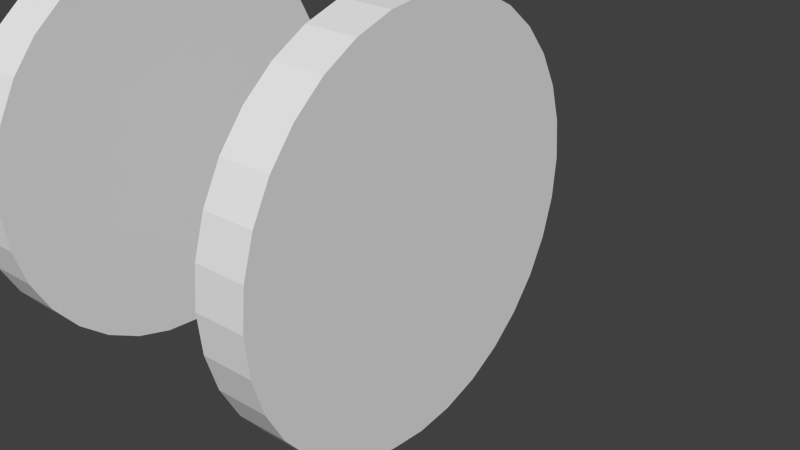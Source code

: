 # Source: grinderGears.blend  (saved by Blender 2.65.0; exported with 4.5.12 LTS)
import bpy
from mathutils import Matrix  # noqa: F401  (used for matrix-valued properties, if any)

bpy.ops.wm.read_factory_settings(use_empty=True)
scene = bpy.context.scene
scene.name = 'Scene'

# ---- collections
col_collection_1 = bpy.data.collections.new('Collection 1'); scene.collection.children.link(col_collection_1)
col_collection_2 = bpy.data.collections.new('Collection 2'); scene.collection.children.link(col_collection_2)
col_gear = bpy.data.collections.new('Gear')  # instanced only; not linked into the scene

# ---- materials (node trees are filled in below, after node groups)
mat_material = bpy.data.materials.new('Material')
mat_material.alpha_threshold = 0.0
mat_material.use_transparent_shadow = False
mat_material.roughness = 0.5
mat_material.line_color = (0.0, 0.0, 0.0, 1.0)

# ---- material node trees

# ---- world
world_world = bpy.data.worlds.new('World'); scene.world = world_world
world_world.color = (0.05088, 0.05088, 0.05088)
world_world.use_sun_shadow = False
world_world.sun_shadow_jitter_overblur = 0.0
world_world.cycles.sampling_method = 'MANUAL'
world_world.cycles.sample_map_resolution = 256

# ---- meshes
me_cylinder_001 = bpy.data.meshes.new('Cylinder.001')
me_cylinder_001.from_pydata([(0.0, 1.0, -1.0), (0.0, 1.0, 1.0), (0.1951, 0.9808, -1.0), (0.1951, 0.9808, 1.0), (0.3827, 0.9239, -1.0), (0.3827, 0.9239, 1.0), (0.5556, 0.8315, -1.0), (0.5556, 0.8315, 1.0), (0.7071, 0.7071, -1.0), (0.7071, 0.7071, 1.0), (0.8315, 0.5556, -1.0), (0.8315, 0.5556, 1.0), (0.9239, 0.3827, -1.0), (0.9239, 0.3827, 1.0), (0.9808, 0.1951, -1.0), (0.9808, 0.1951, 1.0), (1.0, 7.55e-08, -1.0), (1.0, 7.55e-08, 1.0), (0.9808, -0.1951, -1.0), (0.9808, -0.1951, 1.0), (0.9239, -0.3827, -1.0), (0.9239, -0.3827, 1.0), (0.8315, -0.5556, -1.0), (0.8315, -0.5556, 1.0), (0.7071, -0.7071, -1.0), (0.7071, -0.7071, 1.0), (0.5556, -0.8315, -1.0), (0.5556, -0.8315, 1.0), (0.3827, -0.9239, -1.0), (0.3827, -0.9239, 1.0), (0.1951, -0.9808, -1.0), (0.1951, -0.9808, 1.0), (-3.258e-07, -1.0, -1.0), (-3.258e-07, -1.0, 1.0), (-0.1951, -0.9808, -1.0), (-0.1951, -0.9808, 1.0), (-0.3827, -0.9239, -1.0), (-0.3827, -0.9239, 1.0), (-0.5556, -0.8315, -1.0), (-0.5556, -0.8315, 1.0), (-0.7071, -0.7071, -1.0), (-0.7071, -0.7071, 1.0), (-0.8315, -0.5556, -1.0), (-0.8315, -0.5556, 1.0), (-0.9239, -0.3827, -1.0), (-0.9239, -0.3827, 1.0), (-0.9808, -0.1951, -1.0), (-0.9808, -0.1951, 1.0), (-1.0, 9.656e-07, -1.0), (-1.0, 9.656e-07, 1.0), (-0.9808, 0.1951, -1.0), (-0.9808, 0.1951, 1.0), (-0.9239, 0.3827, -1.0), (-0.9239, 0.3827, 1.0), (-0.8315, 0.5556, -1.0), (-0.8315, 0.5556, 1.0), (-0.7071, 0.7071, -1.0), (-0.7071, 0.7071, 1.0), (-0.5556, 0.8315, -1.0), (-0.5556, 0.8315, 1.0), (-0.3827, 0.9239, -1.0), (-0.3827, 0.9239, 1.0), (-0.1951, 0.9808, -1.0), (-0.1951, 0.9808, 1.0)], [], [(0, 1, 3, 2), (2, 3, 5, 4), (4, 5, 7, 6), (6, 7, 9, 8), (8, 9, 11, 10), (10, 11, 13, 12), (12, 13, 15, 14), (14, 15, 17, 16), (16, 17, 19, 18), (18, 19, 21, 20), (20, 21, 23, 22), (22, 23, 25, 24), (24, 25, 27, 26), (26, 27, 29, 28), (28, 29, 31, 30), (30, 31, 33, 32), (32, 33, 35, 34), (34, 35, 37, 36), (36, 37, 39, 38), (38, 39, 41, 40), (40, 41, 43, 42), (42, 43, 45, 44), (44, 45, 47, 46), (46, 47, 49, 48), (48, 49, 51, 50), (50, 51, 53, 52), (52, 53, 55, 54), (54, 55, 57, 56), (56, 57, 59, 58), (58, 59, 61, 60), (3, 1, 63, 61, 59, 57, 55, 53, 51, 49, 47, 45, 43, 41, 39, 37, 35, 33, 31, 29, 27, 25, 23, 21, 19, 17, 15, 13, 11, 9, 7, 5), (62, 63, 1, 0), (60, 61, 63, 62), (0, 2, 4, 6, 8, 10, 12, 14, 16, 18, 20, 22, 24, 26, 28, 30, 32, 34, 36, 38, 40, 42, 44, 46, 48, 50, 52, 54, 56, 58, 60, 62)])
_uv = me_cylinder_001.uv_layers.new(name='UVMap')
_uv.uv.foreach_set('vector', [0.875, 1.0, 0.75, 1.0, 0.75, 0.875, 0.875, 0.875, 0.875, 0.875, 0.75, 0.875, 0.75, 0.75, 0.875, 0.75, 0.875, 0.75, 0.75, 0.75, 0.75, 0.625, 0.875, 0.625, 0.875, 0.625, 0.75, 0.625, 0.75, 0.5, 0.875, 0.5, 0.875, 0.5, 0.75, 0.5, 0.75, 0.375, 0.875, 0.375, 0.875, 0.375, 0.75, 0.375, 0.75, 0.25, 0.875, 0.25, 0.875, 0.25, 0.75, 0.25, 0.75, 0.125, 0.875, 0.125, 0.75, 0.125, 0.875, 0.125, 0.875, 0.0, 0.75, 1.49e-08, 0.875, 1.0, 0.75, 1.0, 0.75, 0.875, 0.875, 0.875, 0.875, 0.875, 0.75, 0.875, 0.75, 0.75, 0.875, 0.75, 0.875, 0.75, 0.75, 0.75, 0.75, 0.625, 0.875, 0.625, 0.875, 0.625, 0.75, 0.625, 0.75, 0.5, 0.875, 0.5, 0.875, 0.5, 0.75, 0.5, 0.75, 0.375, 0.875, 0.375, 0.875, 0.375, 0.75, 0.375, 0.75, 0.25, 0.875, 0.25, 0.875, 0.25, 0.75, 0.25, 0.75, 0.125, 0.875, 0.125, 0.875, 0.125, 0.75, 0.125, 0.75, 0.0, 0.875, 1.49e-08, 0.875, 1.0, 0.75, 1.0, 0.75, 0.875, 0.875, 0.875, 0.875, 0.875, 0.75, 0.875, 0.75, 0.75, 0.875, 0.75, 0.875, 0.75, 0.75, 0.75, 0.75, 0.625, 0.875, 0.625, 0.875, 0.625, 0.75, 0.625, 0.75, 0.5, 0.875, 0.5, 0.875, 0.5, 0.75, 0.5, 0.75, 0.375, 0.875, 0.375, 0.875, 0.375, 0.75, 0.375, 0.75, 0.25, 0.875, 0.25, 0.875, 0.25, 0.75, 0.25, 0.75, 0.125, 0.875, 0.125, 0.875, 0.125, 0.75, 0.125, 0.75, 0.0, 0.875, 0.0, 0.875, 1.0, 0.75, 1.0, 0.75, 0.875, 0.875, 0.875, 0.875, 0.875, 0.75, 0.875, 0.75, 0.75, 0.875, 0.75, 0.875, 0.75, 0.75, 0.75, 0.75, 0.625, 0.875, 0.625, 0.875, 0.625, 0.75, 0.625, 0.75, 0.5, 0.875, 0.5, 0.875, 0.5, 0.75, 0.5, 0.75, 0.375, 0.875, 0.375, 0.875, 0.375, 0.75, 0.375, 0.75, 0.25, 0.875, 0.25, 0.3456, 0.9971, 0.4122, 0.9906, 0.4762, 0.9711, 0.5352, 0.9396, 0.587, 0.8971, 0.6294, 0.8454, 0.661, 0.7864, 0.6804, 0.7223, 0.687, 0.6557, 0.6804, 0.5891, 0.661, 0.5251, 0.6294, 0.466, 0.587, 0.4143, 0.5352, 0.3718, 0.4762, 0.3403, 0.4122, 0.3209, 0.3456, 0.3143, 0.279, 0.3209, 0.2149, 0.3403, 0.1559, 0.3718, 0.1041, 0.4143, 0.06169, 0.466, 0.03014, 0.5251, 0.01071, 0.5891, 0.004148, 0.6557, 0.01071, 0.7223, 0.03014, 0.7864, 0.06169, 0.8454, 0.1041, 0.8971, 0.1559, 0.9396, 0.2149, 0.9711, 0.279, 0.9906, 0.875, 0.125, 0.75, 0.125, 0.75, 0.0, 0.875, 0.0, 0.875, 0.25, 0.75, 0.25, 0.75, 0.125, 0.875, 0.125, 0.2814, 0.991, 0.348, 0.9971, 0.4146, 0.9901, 0.4785, 0.9702, 0.5373, 0.9382, 0.5887, 0.8954, 0.6308, 0.8434, 0.6619, 0.7841, 0.6809, 0.7199, 0.687, 0.6533, 0.6799, 0.5867, 0.66, 0.5228, 0.6281, 0.464, 0.5852, 0.4126, 0.5332, 0.3705, 0.474, 0.3394, 0.4098, 0.3204, 0.3431, 0.3143, 0.2766, 0.3214, 0.2127, 0.3412, 0.1539, 0.3732, 0.1024, 0.416, 0.06034, 0.4681, 0.02921, 0.5273, 0.01024, 0.5915, 0.004157, 0.6582, 0.01119, 0.7247, 0.03108, 0.7886, 0.06305, 0.8474, 0.1059, 0.8989, 0.1579, 0.9409, 0.2172, 0.9721])
me_cylinder_001.materials.append(mat_material)
me_cylinder_001.use_remesh_preserve_volume = False
me_cylinder_001.use_remesh_preserve_attributes = False
me_cylinder_001.use_mirror_vertex_groups = False
me_cylinder_001.update()

# ---- objects
ob_gear = bpy.data.objects.new('Gear', me_cylinder_001)
ob_gear2 = bpy.data.objects.new('Gear2', None)

# ---- transforms, parenting, visibility, modifiers, constraints
ob_gear.location = (11.0, -8.0, 8.0)
ob_gear.rotation_euler = (0.0, 1.571, 0.0)
ob_gear.scale = (4.0, 4.0, 0.5)
ob_gear.lineart.crease_threshold = 0.0
ob_gear2.location = (16.0, -16.0, 0.0)
ob_gear2.rotation_euler = (0.0, 0.0, 3.142)
ob_gear2.empty_image_offset = (0.0, 0.0)
ob_gear2.show_instancer_for_render = False
ob_gear2.instance_type = 'COLLECTION'
ob_gear2.lineart.crease_threshold = 0.0
ob_gear2.instance_collection = col_gear

# ---- collection membership
col_collection_1.objects.link(ob_gear)
col_collection_2.objects.link(ob_gear2)
col_gear.objects.link(ob_gear)

# ---- scene / render settings (as saved in the file)
scene.frame_start = 1; scene.frame_end = 250; scene.frame_set(1)
scene.render.engine = 'BLENDER_EEVEE_NEXT'
scene.render.image_settings.color_mode = 'RGB'
scene.render.image_settings.compression = 90
scene.render.resolution_percentage = 50
scene.render.dither_intensity = 0.0
scene.render.bake_margin = 2
scene.render.bake_bias = 0.0
scene.cycles.use_denoising = False
scene.cycles.samples = 10
scene.cycles.sampling_pattern = 'TABULATED_SOBOL'
scene.cycles.light_sampling_threshold = 0.0
scene.cycles.use_adaptive_sampling = False
scene.cycles.use_light_tree = False
scene.cycles.blur_glossy = 0.0
scene.cycles.volume_bounces = 1
scene.cycles.pixel_filter_type = 'GAUSSIAN'
scene.cycles.sample_clamp_indirect = 0.0
scene.view_settings.view_transform = 'Standard'
bpy.context.view_layer.update()

# ---- added for rendering (the .blend has no active camera and no usable light): camera, sun
cam_auto = bpy.data.cameras.new('AutoCamera')
cam_auto.lens = 50.0
cam_auto.sensor_width = 36.0
cam_auto.clip_end = 1000.0
ob_auto_camera = bpy.data.objects.new('AutoCamera', cam_auto)
scene.collection.objects.link(ob_auto_camera)
ob_auto_camera.location = (21.5085, -20.6102, 16.4068)
ob_auto_camera.rotation_euler = (1.09748, -7.21219e-08, 0.694738)
scene.camera = ob_auto_camera
light_auto_sun = bpy.data.lights.new('AutoSun', 'SUN')
light_auto_sun.energy = 3.0
light_auto_sun.angle = 0.0523599
ob_auto_sun = bpy.data.objects.new('AutoSun', light_auto_sun)
scene.collection.objects.link(ob_auto_sun)
ob_auto_sun.rotation_euler = (0.872665, 0.174533, 0.523599)
bpy.context.view_layer.update()
